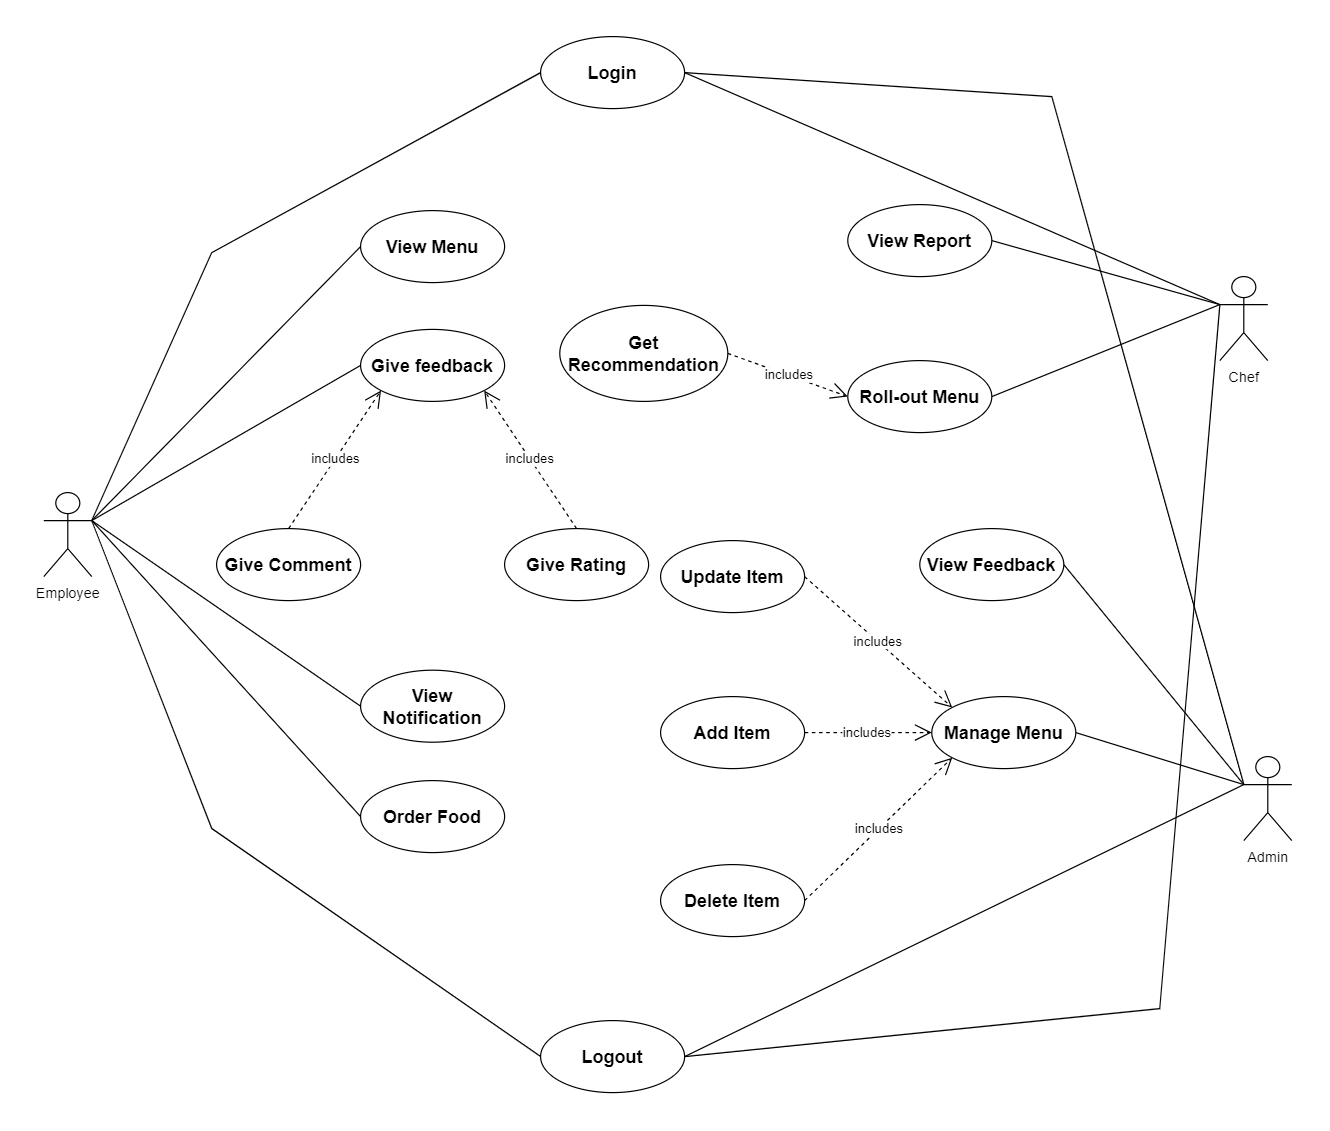

The diagram above was exported from draw.io. Its source (the exported page's mxGraphModel, read from the mxfile embedded in the PNG):
<mxGraphModel dx="2707" dy="2135" grid="1" gridSize="10" guides="1" tooltips="1" connect="1" arrows="1" fold="1" page="1" pageScale="1" pageWidth="827" pageHeight="1169" math="0" shadow="0">
  <root>
    <mxCell id="0" />
    <mxCell id="1" parent="0" />
    <mxCell id="Wuq0RwK_QJQ40u27lQD1-1" value="Employee" style="shape=umlActor;verticalLabelPosition=bottom;verticalAlign=top;html=1;outlineConnect=0;" vertex="1" parent="1">
      <mxGeometry x="-220" y="310" width="40" height="70" as="geometry" />
    </mxCell>
    <mxCell id="Wuq0RwK_QJQ40u27lQD1-2" value="Admin" style="shape=umlActor;verticalLabelPosition=bottom;verticalAlign=top;html=1;outlineConnect=0;" vertex="1" parent="1">
      <mxGeometry x="780" y="530" width="40" height="70" as="geometry" />
    </mxCell>
    <mxCell id="Wuq0RwK_QJQ40u27lQD1-3" value="Chef" style="shape=umlActor;verticalLabelPosition=bottom;verticalAlign=top;html=1;outlineConnect=0;" vertex="1" parent="1">
      <mxGeometry x="760" y="130" width="40" height="70" as="geometry" />
    </mxCell>
    <mxCell id="Wuq0RwK_QJQ40u27lQD1-6" value="&lt;font style=&quot;font-size: 15px;&quot;&gt;&lt;b&gt;Login&lt;/b&gt;&lt;/font&gt;" style="ellipse;whiteSpace=wrap;html=1;" vertex="1" parent="1">
      <mxGeometry x="194" y="-70" width="120" height="60" as="geometry" />
    </mxCell>
    <mxCell id="Wuq0RwK_QJQ40u27lQD1-7" value="&lt;font style=&quot;font-size: 15px;&quot;&gt;&lt;b&gt;Give feedback&lt;/b&gt;&lt;/font&gt;" style="ellipse;whiteSpace=wrap;html=1;" vertex="1" parent="1">
      <mxGeometry x="44" y="174" width="120" height="60" as="geometry" />
    </mxCell>
    <mxCell id="Wuq0RwK_QJQ40u27lQD1-8" value="&lt;font style=&quot;font-size: 15px;&quot;&gt;&lt;b&gt;View Menu&lt;/b&gt;&lt;/font&gt;" style="ellipse;whiteSpace=wrap;html=1;" vertex="1" parent="1">
      <mxGeometry x="44" y="75" width="120" height="60" as="geometry" />
    </mxCell>
    <mxCell id="Wuq0RwK_QJQ40u27lQD1-9" value="&lt;font style=&quot;font-size: 15px;&quot;&gt;&lt;b&gt;Logout&lt;/b&gt;&lt;/font&gt;" style="ellipse;whiteSpace=wrap;html=1;" vertex="1" parent="1">
      <mxGeometry x="194" y="750" width="120" height="60" as="geometry" />
    </mxCell>
    <mxCell id="Wuq0RwK_QJQ40u27lQD1-10" value="&lt;font style=&quot;font-size: 15px;&quot;&gt;&lt;b&gt;Add Item&lt;/b&gt;&lt;/font&gt;" style="ellipse;whiteSpace=wrap;html=1;" vertex="1" parent="1">
      <mxGeometry x="294" y="480" width="120" height="60" as="geometry" />
    </mxCell>
    <mxCell id="Wuq0RwK_QJQ40u27lQD1-11" value="&lt;font style=&quot;font-size: 15px;&quot;&gt;&lt;b&gt;Manage Menu&lt;/b&gt;&lt;/font&gt;" style="ellipse;whiteSpace=wrap;html=1;" vertex="1" parent="1">
      <mxGeometry x="520" y="480" width="120" height="60" as="geometry" />
    </mxCell>
    <mxCell id="Wuq0RwK_QJQ40u27lQD1-12" value="&lt;font style=&quot;font-size: 15px;&quot;&gt;&lt;b&gt;View Notification&lt;/b&gt;&lt;/font&gt;" style="ellipse;whiteSpace=wrap;html=1;" vertex="1" parent="1">
      <mxGeometry x="44" y="458" width="120" height="60" as="geometry" />
    </mxCell>
    <mxCell id="Wuq0RwK_QJQ40u27lQD1-13" value="&lt;font style=&quot;font-size: 15px;&quot;&gt;&lt;b&gt;Order Food&lt;/b&gt;&lt;/font&gt;" style="ellipse;whiteSpace=wrap;html=1;" vertex="1" parent="1">
      <mxGeometry x="44" y="550" width="120" height="60" as="geometry" />
    </mxCell>
    <mxCell id="Wuq0RwK_QJQ40u27lQD1-14" value="&lt;font style=&quot;font-size: 15px;&quot;&gt;&lt;b&gt;Give Comment&lt;/b&gt;&lt;/font&gt;" style="ellipse;whiteSpace=wrap;html=1;" vertex="1" parent="1">
      <mxGeometry x="-76" y="340" width="120" height="60" as="geometry" />
    </mxCell>
    <mxCell id="Wuq0RwK_QJQ40u27lQD1-15" value="&lt;span style=&quot;font-size: 15px;&quot;&gt;&lt;b&gt;Give Rating&lt;/b&gt;&lt;/span&gt;" style="ellipse;whiteSpace=wrap;html=1;" vertex="1" parent="1">
      <mxGeometry x="164" y="340" width="120" height="60" as="geometry" />
    </mxCell>
    <mxCell id="Wuq0RwK_QJQ40u27lQD1-16" value="&lt;b style=&quot;font-size: 15px;&quot;&gt;Delete Item&lt;/b&gt;" style="ellipse;whiteSpace=wrap;html=1;" vertex="1" parent="1">
      <mxGeometry x="294" y="620" width="120" height="60" as="geometry" />
    </mxCell>
    <mxCell id="Wuq0RwK_QJQ40u27lQD1-17" value="&lt;font style=&quot;font-size: 15px;&quot;&gt;&lt;b&gt;Roll-out Menu&lt;/b&gt;&lt;/font&gt;" style="ellipse;whiteSpace=wrap;html=1;" vertex="1" parent="1">
      <mxGeometry x="450" y="200" width="120" height="60" as="geometry" />
    </mxCell>
    <mxCell id="Wuq0RwK_QJQ40u27lQD1-18" value="&lt;font style=&quot;font-size: 15px;&quot;&gt;&lt;b&gt;Get Recommendation&lt;/b&gt;&lt;/font&gt;" style="ellipse;whiteSpace=wrap;html=1;" vertex="1" parent="1">
      <mxGeometry x="210" y="154" width="140" height="80" as="geometry" />
    </mxCell>
    <mxCell id="Wuq0RwK_QJQ40u27lQD1-19" value="&lt;font style=&quot;font-size: 15px;&quot;&gt;&lt;b&gt;View Report&lt;/b&gt;&lt;/font&gt;" style="ellipse;whiteSpace=wrap;html=1;" vertex="1" parent="1">
      <mxGeometry x="450" y="70" width="120" height="60" as="geometry" />
    </mxCell>
    <mxCell id="Wuq0RwK_QJQ40u27lQD1-20" value="&lt;font style=&quot;font-size: 15px;&quot;&gt;&lt;b&gt;View Feedback&lt;/b&gt;&lt;/font&gt;" style="ellipse;whiteSpace=wrap;html=1;" vertex="1" parent="1">
      <mxGeometry x="510" y="340" width="120" height="60" as="geometry" />
    </mxCell>
    <mxCell id="Wuq0RwK_QJQ40u27lQD1-21" value="&lt;b style=&quot;font-size: 15px;&quot;&gt;Update Item&lt;/b&gt;" style="ellipse;whiteSpace=wrap;html=1;" vertex="1" parent="1">
      <mxGeometry x="294" y="350" width="120" height="60" as="geometry" />
    </mxCell>
    <mxCell id="Wuq0RwK_QJQ40u27lQD1-22" value="" style="endArrow=none;html=1;rounded=0;exitX=1;exitY=0.3333333333333333;exitDx=0;exitDy=0;exitPerimeter=0;entryX=0;entryY=0.5;entryDx=0;entryDy=0;" edge="1" parent="1" source="Wuq0RwK_QJQ40u27lQD1-1" target="Wuq0RwK_QJQ40u27lQD1-6">
      <mxGeometry width="50" height="50" relative="1" as="geometry">
        <mxPoint x="340" y="340" as="sourcePoint" />
        <mxPoint x="390" y="290" as="targetPoint" />
        <Array as="points">
          <mxPoint x="-80" y="110" />
        </Array>
      </mxGeometry>
    </mxCell>
    <mxCell id="Wuq0RwK_QJQ40u27lQD1-23" value="" style="endArrow=none;html=1;rounded=0;exitX=1;exitY=0.3333333333333333;exitDx=0;exitDy=0;exitPerimeter=0;entryX=0;entryY=0.5;entryDx=0;entryDy=0;" edge="1" parent="1" source="Wuq0RwK_QJQ40u27lQD1-1" target="Wuq0RwK_QJQ40u27lQD1-9">
      <mxGeometry width="50" height="50" relative="1" as="geometry">
        <mxPoint x="340" y="340" as="sourcePoint" />
        <mxPoint x="390" y="290" as="targetPoint" />
        <Array as="points">
          <mxPoint x="-80" y="590" />
        </Array>
      </mxGeometry>
    </mxCell>
    <mxCell id="Wuq0RwK_QJQ40u27lQD1-24" value="" style="endArrow=none;html=1;rounded=0;exitX=1;exitY=0.3333333333333333;exitDx=0;exitDy=0;exitPerimeter=0;entryX=0;entryY=0.5;entryDx=0;entryDy=0;" edge="1" parent="1" source="Wuq0RwK_QJQ40u27lQD1-1" target="Wuq0RwK_QJQ40u27lQD1-8">
      <mxGeometry width="50" height="50" relative="1" as="geometry">
        <mxPoint x="340" y="340" as="sourcePoint" />
        <mxPoint x="390" y="290" as="targetPoint" />
      </mxGeometry>
    </mxCell>
    <mxCell id="Wuq0RwK_QJQ40u27lQD1-25" value="" style="endArrow=none;html=1;rounded=0;exitX=1;exitY=0.3333333333333333;exitDx=0;exitDy=0;exitPerimeter=0;entryX=0;entryY=0.5;entryDx=0;entryDy=0;" edge="1" parent="1" source="Wuq0RwK_QJQ40u27lQD1-1" target="Wuq0RwK_QJQ40u27lQD1-7">
      <mxGeometry width="50" height="50" relative="1" as="geometry">
        <mxPoint x="340" y="340" as="sourcePoint" />
        <mxPoint x="390" y="290" as="targetPoint" />
      </mxGeometry>
    </mxCell>
    <mxCell id="Wuq0RwK_QJQ40u27lQD1-26" value="" style="endArrow=none;html=1;rounded=0;exitX=1;exitY=0.3333333333333333;exitDx=0;exitDy=0;exitPerimeter=0;entryX=0;entryY=0.5;entryDx=0;entryDy=0;" edge="1" parent="1" source="Wuq0RwK_QJQ40u27lQD1-1" target="Wuq0RwK_QJQ40u27lQD1-13">
      <mxGeometry width="50" height="50" relative="1" as="geometry">
        <mxPoint x="-186" y="323" as="sourcePoint" />
        <mxPoint x="30" y="260" as="targetPoint" />
      </mxGeometry>
    </mxCell>
    <mxCell id="Wuq0RwK_QJQ40u27lQD1-27" value="" style="endArrow=none;html=1;rounded=0;exitX=1;exitY=0.3333333333333333;exitDx=0;exitDy=0;exitPerimeter=0;entryX=0;entryY=0.5;entryDx=0;entryDy=0;" edge="1" parent="1" source="Wuq0RwK_QJQ40u27lQD1-1" target="Wuq0RwK_QJQ40u27lQD1-12">
      <mxGeometry width="50" height="50" relative="1" as="geometry">
        <mxPoint x="340" y="340" as="sourcePoint" />
        <mxPoint x="390" y="290" as="targetPoint" />
      </mxGeometry>
    </mxCell>
    <mxCell id="Wuq0RwK_QJQ40u27lQD1-28" value="includes" style="endArrow=open;endSize=12;dashed=1;html=1;rounded=0;exitX=0.5;exitY=0;exitDx=0;exitDy=0;entryX=0;entryY=1;entryDx=0;entryDy=0;" edge="1" parent="1" source="Wuq0RwK_QJQ40u27lQD1-14" target="Wuq0RwK_QJQ40u27lQD1-7">
      <mxGeometry width="160" relative="1" as="geometry">
        <mxPoint x="290" y="230" as="sourcePoint" />
        <mxPoint x="450" y="230" as="targetPoint" />
      </mxGeometry>
    </mxCell>
    <mxCell id="Wuq0RwK_QJQ40u27lQD1-29" value="includes" style="endArrow=open;endSize=12;dashed=1;html=1;rounded=0;exitX=0.5;exitY=0;exitDx=0;exitDy=0;entryX=1;entryY=1;entryDx=0;entryDy=0;" edge="1" parent="1" source="Wuq0RwK_QJQ40u27lQD1-15" target="Wuq0RwK_QJQ40u27lQD1-7">
      <mxGeometry width="160" relative="1" as="geometry">
        <mxPoint x="290" y="230" as="sourcePoint" />
        <mxPoint x="450" y="230" as="targetPoint" />
      </mxGeometry>
    </mxCell>
    <mxCell id="Wuq0RwK_QJQ40u27lQD1-30" value="" style="endArrow=none;html=1;rounded=0;exitX=0;exitY=0.3333333333333333;exitDx=0;exitDy=0;exitPerimeter=0;entryX=1;entryY=0.5;entryDx=0;entryDy=0;" edge="1" parent="1" source="Wuq0RwK_QJQ40u27lQD1-3" target="Wuq0RwK_QJQ40u27lQD1-6">
      <mxGeometry width="50" height="50" relative="1" as="geometry">
        <mxPoint x="340" y="380" as="sourcePoint" />
        <mxPoint x="390" y="330" as="targetPoint" />
      </mxGeometry>
    </mxCell>
    <mxCell id="Wuq0RwK_QJQ40u27lQD1-31" value="" style="endArrow=none;html=1;rounded=0;entryX=0;entryY=0.3333333333333333;entryDx=0;entryDy=0;entryPerimeter=0;exitX=1;exitY=0.5;exitDx=0;exitDy=0;" edge="1" parent="1" source="Wuq0RwK_QJQ40u27lQD1-9" target="Wuq0RwK_QJQ40u27lQD1-2">
      <mxGeometry width="50" height="50" relative="1" as="geometry">
        <mxPoint x="340" y="380" as="sourcePoint" />
        <mxPoint x="390" y="330" as="targetPoint" />
      </mxGeometry>
    </mxCell>
    <mxCell id="Wuq0RwK_QJQ40u27lQD1-32" value="" style="endArrow=none;html=1;rounded=0;exitX=0;exitY=0.3333333333333333;exitDx=0;exitDy=0;exitPerimeter=0;entryX=1;entryY=0.5;entryDx=0;entryDy=0;" edge="1" parent="1" source="Wuq0RwK_QJQ40u27lQD1-3" target="Wuq0RwK_QJQ40u27lQD1-9">
      <mxGeometry width="50" height="50" relative="1" as="geometry">
        <mxPoint x="340" y="380" as="sourcePoint" />
        <mxPoint x="390" y="330" as="targetPoint" />
        <Array as="points">
          <mxPoint x="710" y="740" />
        </Array>
      </mxGeometry>
    </mxCell>
    <mxCell id="Wuq0RwK_QJQ40u27lQD1-33" value="" style="endArrow=none;html=1;rounded=0;entryX=0;entryY=0.3333333333333333;entryDx=0;entryDy=0;entryPerimeter=0;exitX=1;exitY=0.5;exitDx=0;exitDy=0;" edge="1" parent="1" source="Wuq0RwK_QJQ40u27lQD1-6" target="Wuq0RwK_QJQ40u27lQD1-2">
      <mxGeometry width="50" height="50" relative="1" as="geometry">
        <mxPoint x="340" y="380" as="sourcePoint" />
        <mxPoint x="390" y="330" as="targetPoint" />
        <Array as="points">
          <mxPoint x="620" y="-20" />
        </Array>
      </mxGeometry>
    </mxCell>
    <mxCell id="Wuq0RwK_QJQ40u27lQD1-34" value="" style="endArrow=none;html=1;rounded=0;entryX=0;entryY=0.3333333333333333;entryDx=0;entryDy=0;entryPerimeter=0;exitX=1;exitY=0.5;exitDx=0;exitDy=0;" edge="1" parent="1" source="Wuq0RwK_QJQ40u27lQD1-19" target="Wuq0RwK_QJQ40u27lQD1-3">
      <mxGeometry width="50" height="50" relative="1" as="geometry">
        <mxPoint x="340" y="370" as="sourcePoint" />
        <mxPoint x="390" y="320" as="targetPoint" />
      </mxGeometry>
    </mxCell>
    <mxCell id="Wuq0RwK_QJQ40u27lQD1-35" value="" style="endArrow=none;html=1;rounded=0;entryX=0;entryY=0.3333333333333333;entryDx=0;entryDy=0;entryPerimeter=0;exitX=1;exitY=0.5;exitDx=0;exitDy=0;" edge="1" parent="1" source="Wuq0RwK_QJQ40u27lQD1-17" target="Wuq0RwK_QJQ40u27lQD1-3">
      <mxGeometry width="50" height="50" relative="1" as="geometry">
        <mxPoint x="340" y="370" as="sourcePoint" />
        <mxPoint x="390" y="320" as="targetPoint" />
      </mxGeometry>
    </mxCell>
    <mxCell id="Wuq0RwK_QJQ40u27lQD1-36" value="" style="endArrow=none;html=1;rounded=0;entryX=0;entryY=0.3333333333333333;entryDx=0;entryDy=0;entryPerimeter=0;exitX=1;exitY=0.5;exitDx=0;exitDy=0;" edge="1" parent="1" source="Wuq0RwK_QJQ40u27lQD1-20" target="Wuq0RwK_QJQ40u27lQD1-2">
      <mxGeometry width="50" height="50" relative="1" as="geometry">
        <mxPoint x="340" y="370" as="sourcePoint" />
        <mxPoint x="390" y="320" as="targetPoint" />
      </mxGeometry>
    </mxCell>
    <mxCell id="Wuq0RwK_QJQ40u27lQD1-37" value="" style="endArrow=none;html=1;rounded=0;exitX=0;exitY=0.3333333333333333;exitDx=0;exitDy=0;exitPerimeter=0;entryX=1;entryY=0.5;entryDx=0;entryDy=0;" edge="1" parent="1" source="Wuq0RwK_QJQ40u27lQD1-2" target="Wuq0RwK_QJQ40u27lQD1-11">
      <mxGeometry width="50" height="50" relative="1" as="geometry">
        <mxPoint x="340" y="370" as="sourcePoint" />
        <mxPoint x="390" y="320" as="targetPoint" />
      </mxGeometry>
    </mxCell>
    <mxCell id="Wuq0RwK_QJQ40u27lQD1-38" value="includes" style="endArrow=open;endSize=12;dashed=1;html=1;rounded=0;exitX=1;exitY=0.5;exitDx=0;exitDy=0;entryX=0;entryY=0.5;entryDx=0;entryDy=0;" edge="1" parent="1" source="Wuq0RwK_QJQ40u27lQD1-18" target="Wuq0RwK_QJQ40u27lQD1-17">
      <mxGeometry width="160" relative="1" as="geometry">
        <mxPoint x="-6" y="350" as="sourcePoint" />
        <mxPoint x="71" y="235" as="targetPoint" />
      </mxGeometry>
    </mxCell>
    <mxCell id="Wuq0RwK_QJQ40u27lQD1-39" value="includes" style="endArrow=open;endSize=12;dashed=1;html=1;rounded=0;exitX=1;exitY=0.5;exitDx=0;exitDy=0;entryX=0;entryY=0;entryDx=0;entryDy=0;" edge="1" parent="1" source="Wuq0RwK_QJQ40u27lQD1-21" target="Wuq0RwK_QJQ40u27lQD1-11">
      <mxGeometry width="160" relative="1" as="geometry">
        <mxPoint x="360" y="204" as="sourcePoint" />
        <mxPoint x="460" y="240" as="targetPoint" />
      </mxGeometry>
    </mxCell>
    <mxCell id="Wuq0RwK_QJQ40u27lQD1-40" value="includes" style="endArrow=open;endSize=12;dashed=1;html=1;rounded=0;exitX=1;exitY=0.5;exitDx=0;exitDy=0;entryX=0;entryY=0.5;entryDx=0;entryDy=0;" edge="1" parent="1" source="Wuq0RwK_QJQ40u27lQD1-10" target="Wuq0RwK_QJQ40u27lQD1-11">
      <mxGeometry width="160" relative="1" as="geometry">
        <mxPoint x="424" y="390" as="sourcePoint" />
        <mxPoint x="500" y="600" as="targetPoint" />
      </mxGeometry>
    </mxCell>
    <mxCell id="Wuq0RwK_QJQ40u27lQD1-41" value="includes" style="endArrow=open;endSize=12;dashed=1;html=1;rounded=0;exitX=1;exitY=0.5;exitDx=0;exitDy=0;entryX=0;entryY=1;entryDx=0;entryDy=0;" edge="1" parent="1" source="Wuq0RwK_QJQ40u27lQD1-16" target="Wuq0RwK_QJQ40u27lQD1-11">
      <mxGeometry width="160" relative="1" as="geometry">
        <mxPoint x="424" y="520" as="sourcePoint" />
        <mxPoint x="540" y="520" as="targetPoint" />
      </mxGeometry>
    </mxCell>
  </root>
</mxGraphModel>